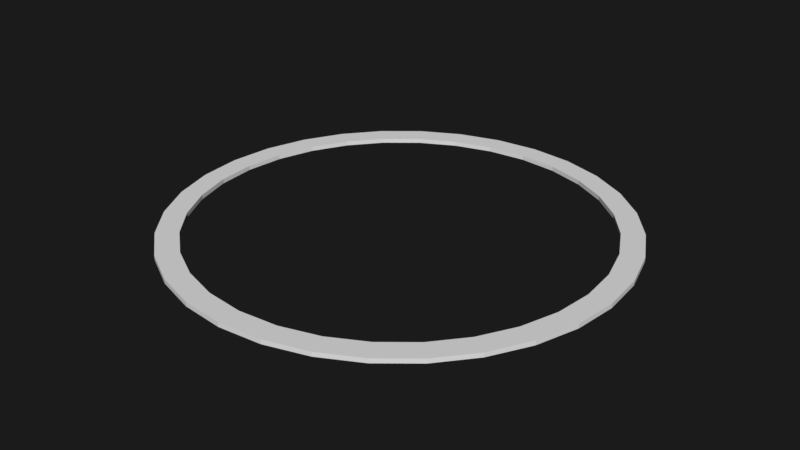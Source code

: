 # Source: Weapon_Ring.blend  (saved by Blender 2.78.0; exported with 4.5.12 LTS)
import bpy
from mathutils import Matrix  # noqa: F401  (used for matrix-valued properties, if any)

bpy.ops.wm.read_factory_settings(use_empty=True)
scene = bpy.context.scene
scene.name = 'Scene'

# ---- collections
col_collection_19 = bpy.data.collections.new('Collection 19'); scene.collection.children.link(col_collection_19)

# ---- world
world_world = bpy.data.worlds.new('World'); scene.world = world_world
world_world.use_nodes = True; world_world.node_tree.nodes.clear()
_N = world_world.node_tree.nodes; _L = world_world.node_tree.links
n0 = _N.new('ShaderNodeTexEnvironment'); n0.name = 'Environment Texture'; n0.location = (-169, 319)
n0.width = 140
n1 = _N.new('ShaderNodeMath'); n1.name = 'Math.001'; n1.location = (198, 201)
n2 = _N.new('ShaderNodeOutputWorld'); n2.name = 'World Output'; n2.location = (696, 317)
n3 = _N.new('ShaderNodeMath'); n3.name = 'Math'; n3.location = (12, 231)
n3.operation = 'MULTIPLY'
n4 = _N.new('ShaderNodeBackground'); n4.name = 'Background'; n4.location = (417, 303)
n4.inputs[0].default_value = (0.01341, 0.01341, 0.01341, 1.0)
n4.inputs[1].default_value = 0.8
n5 = _N.new('ShaderNodeTexEnvironment'); n5.name = 'Environment Texture.001'; n5.location = (227, 303)
n5.width = 140
_L.new(n4.outputs[0], n2.inputs[0])
_L.new(n0.outputs[0], n3.inputs[1])
_L.new(n3.outputs[0], n1.inputs[1])
n2.is_active_output = True
world_world.color = (0.05088, 0.05088, 0.05088)
world_world.use_sun_shadow = False
world_world.sun_shadow_jitter_overblur = 0.0
world_world.cycles.sampling_method = 'MANUAL'
world_world.cycles.sample_map_resolution = 2048

# ---- meshes
me_cylinder = bpy.data.meshes.new('Cylinder')
me_cylinder.from_pydata([(0.0, 1.0, -1.0), (0.0, 1.0, 1.0), (0.1951, 0.9808, -1.0), (0.1951, 0.9808, 1.0), (0.3827, 0.9239, -1.0), (0.3827, 0.9239, 1.0), (0.5556, 0.8315, -1.0), (0.5556, 0.8315, 1.0), (0.7071, 0.7071, -1.0), (0.7071, 0.7071, 1.0), (0.8315, 0.5556, -1.0), (0.8315, 0.5556, 1.0), (0.9239, 0.3827, -1.0), (0.9239, 0.3827, 1.0), (0.9808, 0.1951, -1.0), (0.9808, 0.1951, 1.0), (1.0, 7.55e-08, -1.0), (1.0, 7.55e-08, 1.0), (0.9808, -0.1951, -1.0), (0.9808, -0.1951, 1.0), (0.9239, -0.3827, -1.0), (0.9239, -0.3827, 1.0), (0.8315, -0.5556, -1.0), (0.8315, -0.5556, 1.0), (0.7071, -0.7071, -1.0), (0.7071, -0.7071, 1.0), (0.5556, -0.8315, -1.0), (0.5556, -0.8315, 1.0), (0.3827, -0.9239, -1.0), (0.3827, -0.9239, 1.0), (0.1951, -0.9808, -1.0), (0.1951, -0.9808, 1.0), (-3.258e-07, -1.0, -1.0), (-3.258e-07, -1.0, 1.0), (-0.1951, -0.9808, -1.0), (-0.1951, -0.9808, 1.0), (-0.3827, -0.9239, -1.0), (-0.3827, -0.9239, 1.0), (-0.5556, -0.8315, -1.0), (-0.5556, -0.8315, 1.0), (-0.7071, -0.7071, -1.0), (-0.7071, -0.7071, 1.0), (-0.8315, -0.5556, -1.0), (-0.8315, -0.5556, 1.0), (-0.9239, -0.3827, -1.0), (-0.9239, -0.3827, 1.0), (-0.9808, -0.1951, -1.0), (-0.9808, -0.1951, 1.0), (-1.0, 9.656e-07, -1.0), (-1.0, 9.656e-07, 1.0), (-0.9808, 0.1951, -1.0), (-0.9808, 0.1951, 1.0), (-0.9239, 0.3827, -1.0), (-0.9239, 0.3827, 1.0), (-0.8315, 0.5556, -1.0), (-0.8315, 0.5556, 1.0), (-0.7071, 0.7071, -1.0), (-0.7071, 0.7071, 1.0), (-0.5556, 0.8315, -1.0), (-0.5556, 0.8315, 1.0), (-0.3827, 0.9239, -1.0), (-0.3827, 0.9239, 1.0), (-0.1951, 0.9808, -1.0), (-0.1951, 0.9808, 1.0), (0.7483, -0.5, 1.0), (0.7483, -0.5, -1.0), (0.0, 0.9, 1.0), (0.0, 0.9, -1.0), (-0.1756, 0.8827, 1.0), (-0.1756, 0.8827, -1.0), (-0.3444, 0.8315, 1.0), (-0.3444, 0.8315, -1.0), (-0.8315, -0.3444, 1.0), (-0.8315, -0.3444, -1.0), (-0.7483, -0.5, 1.0), (-0.7483, -0.5, -1.0), (-0.8827, -0.1756, 1.0), (-0.8827, -0.1756, -1.0), (-0.6364, -0.6364, 1.0), (-0.6364, -0.6364, -1.0), (-0.1756, -0.8827, 1.0), (-0.1756, -0.8827, -1.0), (-2.933e-07, -0.9, 1.0), (-2.933e-07, -0.9, -1.0), (-0.3444, -0.8315, 1.0), (-0.3444, -0.8315, -1.0), (0.8827, 0.1756, 1.0), (0.8827, 0.1756, -1.0), (0.5, 0.7483, 1.0), (0.5, 0.7483, -1.0), (0.9, 6.795e-08, 1.0), (0.9, 6.795e-08, -1.0), (0.8315, 0.3444, 1.0), (0.8315, 0.3444, -1.0), (0.1756, -0.8827, 1.0), (0.1756, -0.8827, -1.0), (-0.6364, 0.6364, 1.0), (-0.6364, 0.6364, -1.0), (-0.5, 0.7483, 1.0), (-0.5, 0.7483, -1.0), (-0.7483, 0.5, 1.0), (-0.7483, 0.5, -1.0), (0.8827, -0.1756, 1.0), (0.8827, -0.1756, -1.0), (0.5, -0.7483, 1.0), (0.5, -0.7483, -1.0), (0.6364, -0.6364, 1.0), (0.6364, -0.6364, -1.0), (0.8315, -0.3444, 1.0), (0.8315, -0.3444, -1.0), (-0.9, 8.69e-07, 1.0), (-0.9, 8.69e-07, -1.0), (-0.5, -0.7483, 1.0), (-0.5, -0.7483, -1.0), (-0.8827, 0.1756, 1.0), (-0.8827, 0.1756, -1.0), (0.6364, 0.6364, 1.0), (0.6364, 0.6364, -1.0), (0.3444, -0.8315, 1.0), (0.3444, -0.8315, -1.0), (0.7483, 0.5, 1.0), (0.7483, 0.5, -1.0), (-0.8315, 0.3444, 1.0), (-0.8315, 0.3444, -1.0), (0.3444, 0.8315, 1.0), (0.3444, 0.8315, -1.0), (0.1756, 0.8827, 1.0), (0.1756, 0.8827, -1.0)], [], [(0, 1, 3, 2), (2, 3, 5, 4), (4, 5, 7, 6), (6, 7, 9, 8), (8, 9, 11, 10), (10, 11, 13, 12), (12, 13, 15, 14), (14, 15, 17, 16), (16, 17, 19, 18), (18, 19, 21, 20), (20, 21, 23, 22), (22, 23, 25, 24), (24, 25, 27, 26), (26, 27, 29, 28), (28, 29, 31, 30), (30, 31, 33, 32), (32, 33, 35, 34), (34, 35, 37, 36), (36, 37, 39, 38), (38, 39, 41, 40), (40, 41, 43, 42), (42, 43, 45, 44), (44, 45, 47, 46), (46, 47, 49, 48), (48, 49, 51, 50), (50, 51, 53, 52), (52, 53, 55, 54), (54, 55, 57, 56), (56, 57, 59, 58), (58, 59, 61, 60), (3, 1, 63, 61, 59, 57, 55, 53, 51, 49, 110, 114, 122, 100, 96, 98, 70, 68, 66, 126, 124, 88, 116, 120, 92, 86, 90, 17, 15, 13, 11, 9, 7, 5), (60, 61, 63, 62), (62, 63, 1, 0), (0, 2, 4, 6, 8, 10, 12, 14, 16, 91, 87, 93, 121, 117, 89, 125, 127, 67, 69, 71, 99, 97, 101, 123, 115, 111, 48, 50, 52, 54, 56, 58, 60, 62), (103, 102, 90, 91), (107, 106, 64, 65), (65, 64, 108, 109), (115, 114, 110, 111), (87, 86, 92, 93), (91, 90, 86, 87), (121, 120, 116, 117), (67, 66, 68, 69), (81, 80, 82, 83), (101, 100, 122, 123), (83, 82, 94, 95), (69, 68, 70, 71), (117, 116, 88, 89), (113, 112, 84, 85), (17, 90, 102, 108, 64, 106, 104, 118, 94, 82, 80, 84, 112, 78, 74, 72, 76, 110, 49, 47, 45, 43, 41, 39, 37, 35, 33, 31, 29, 27, 25, 23, 21, 19), (89, 88, 124, 125), (105, 104, 106, 107), (99, 98, 96, 97), (123, 122, 114, 115), (119, 118, 104, 105), (79, 78, 112, 113), (73, 72, 74, 75), (127, 126, 66, 67), (93, 92, 120, 121), (111, 110, 76, 77), (109, 108, 102, 103), (85, 84, 80, 81), (71, 70, 98, 99), (125, 124, 126, 127), (95, 94, 118, 119), (77, 76, 72, 73), (97, 96, 100, 101), (48, 111, 77, 73, 75, 79, 113, 85, 81, 83, 95, 119, 105, 107, 65, 109, 103, 91, 16, 18, 20, 22, 24, 26, 28, 30, 32, 34, 36, 38, 40, 42, 44, 46), (75, 74, 78, 79)])
me_cylinder.use_remesh_preserve_volume = False
me_cylinder.use_remesh_preserve_attributes = False
me_cylinder.use_mirror_vertex_groups = False
me_cylinder.update()

# ---- objects
ob_cylinder = bpy.data.objects.new('Cylinder', me_cylinder)

# ---- transforms, parenting, visibility, modifiers, constraints
ob_cylinder.location = (0.0, 0.0, 0.0)
ob_cylinder.scale = (5.0, 5.0, 0.05)
ob_cylinder.lineart.crease_threshold = 0.0

# ---- collection membership
col_collection_19.objects.link(ob_cylinder)

# ---- scene / render settings (as saved in the file)
scene.frame_start = 1; scene.frame_end = 200; scene.frame_set(0)
scene.render.engine = 'BLENDER_EEVEE_NEXT'
scene.render.resolution_x = 1280
scene.render.resolution_y = 720
scene.render.dither_intensity = 0.0
scene.cycles.use_denoising = False
scene.cycles.samples = 200
scene.cycles.sampling_pattern = 'TABULATED_SOBOL'
scene.cycles.light_sampling_threshold = 0.0
scene.cycles.use_adaptive_sampling = False
scene.cycles.use_light_tree = False
scene.cycles.blur_glossy = 0.0
scene.cycles.sample_clamp_indirect = 0.0
scene.view_settings.view_transform = 'Standard'
bpy.context.view_layer.update()

# ---- added for rendering (the .blend has no active camera and no usable light): camera, sun
cam_auto = bpy.data.cameras.new('AutoCamera')
cam_auto.lens = 50.0
cam_auto.sensor_width = 36.0
cam_auto.clip_end = 1000.0
ob_auto_camera = bpy.data.objects.new('AutoCamera', cam_auto)
scene.collection.objects.link(ob_auto_camera)
ob_auto_camera.location = (13.085, -15.702, 10.468)
ob_auto_camera.rotation_euler = (1.09748, -7.21219e-08, 0.694738)
scene.camera = ob_auto_camera
light_auto_sun = bpy.data.lights.new('AutoSun', 'SUN')
light_auto_sun.energy = 3.0
light_auto_sun.angle = 0.0523599
ob_auto_sun = bpy.data.objects.new('AutoSun', light_auto_sun)
scene.collection.objects.link(ob_auto_sun)
ob_auto_sun.rotation_euler = (0.872665, 0.174533, 0.523599)
bpy.context.view_layer.update()
